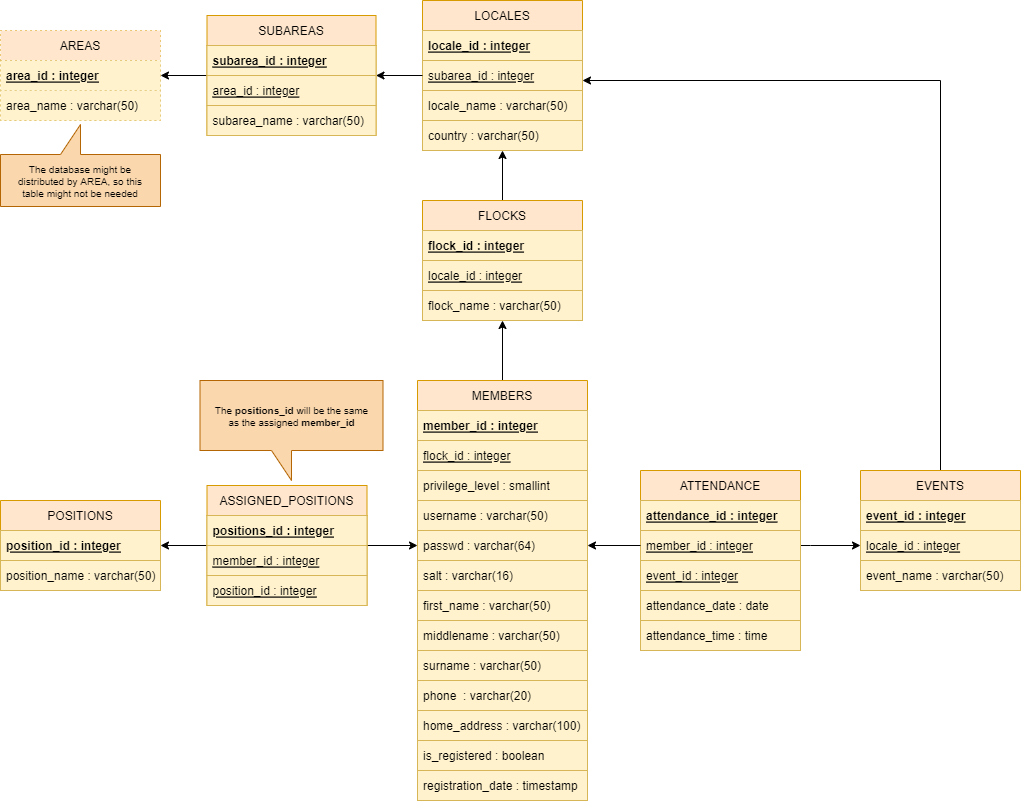

The diagram above was exported from draw.io. Its source (the exported page's mxGraphModel, read from the mxfile embedded in the PNG):
<mxGraphModel dx="2591" dy="865" grid="1" gridSize="10" guides="1" tooltips="1" connect="1" arrows="1" fold="1" page="1" pageScale="1" pageWidth="1169" pageHeight="827" math="0" shadow="0">
  <root>
    <mxCell id="0" />
    <mxCell id="1" parent="0" />
    <mxCell id="-X0dTv_BW_XZAY7ihxS6-50" style="edgeStyle=orthogonalEdgeStyle;rounded=0;orthogonalLoop=1;jettySize=auto;html=1;entryX=0.5;entryY=1;entryDx=0;entryDy=0;" parent="1" source="-X0dTv_BW_XZAY7ihxS6-1" target="-X0dTv_BW_XZAY7ihxS6-17" edge="1">
      <mxGeometry relative="1" as="geometry" />
    </mxCell>
    <mxCell id="-X0dTv_BW_XZAY7ihxS6-1" value="MEMBERS" style="swimlane;fontStyle=0;childLayout=stackLayout;horizontal=1;startSize=30;horizontalStack=0;resizeParent=1;resizeParentMax=0;resizeLast=0;collapsible=1;marginBottom=0;fillColor=#ffe6cc;strokeColor=#d79b00;" parent="1" vertex="1">
      <mxGeometry x="-677" y="394" width="170" height="420" as="geometry">
        <mxRectangle x="320" y="120" width="80" height="30" as="alternateBounds" />
      </mxGeometry>
    </mxCell>
    <mxCell id="-X0dTv_BW_XZAY7ihxS6-2" value="member_id : integer" style="text;strokeColor=#d6b656;fillColor=#fff2cc;align=left;verticalAlign=middle;spacingLeft=4;spacingRight=4;overflow=hidden;points=[[0,0.5],[1,0.5]];portConstraint=eastwest;rotatable=0;fontStyle=5" parent="-X0dTv_BW_XZAY7ihxS6-1" vertex="1">
      <mxGeometry y="30" width="170" height="30" as="geometry" />
    </mxCell>
    <mxCell id="-X0dTv_BW_XZAY7ihxS6-16" value="flock_id : integer" style="text;strokeColor=#d6b656;fillColor=#fff2cc;align=left;verticalAlign=middle;spacingLeft=4;spacingRight=4;overflow=hidden;points=[[0,0.5],[1,0.5]];portConstraint=eastwest;rotatable=0;fontStyle=4" parent="-X0dTv_BW_XZAY7ihxS6-1" vertex="1">
      <mxGeometry y="60" width="170" height="30" as="geometry" />
    </mxCell>
    <mxCell id="sDG5rN05R_mSjYrFmeZ8-1" value="privilege_level : smallint" style="text;strokeColor=#d6b656;fillColor=#fff2cc;align=left;verticalAlign=middle;spacingLeft=4;spacingRight=4;overflow=hidden;points=[[0,0.5],[1,0.5]];portConstraint=eastwest;rotatable=0;fontStyle=0" parent="-X0dTv_BW_XZAY7ihxS6-1" vertex="1">
      <mxGeometry y="90" width="170" height="30" as="geometry" />
    </mxCell>
    <mxCell id="hdU_w7vQHnCkaGX5SGkq-1" value="username : varchar(50)" style="text;strokeColor=#d6b656;fillColor=#fff2cc;align=left;verticalAlign=middle;spacingLeft=4;spacingRight=4;overflow=hidden;points=[[0,0.5],[1,0.5]];portConstraint=eastwest;rotatable=0;fontStyle=0" parent="-X0dTv_BW_XZAY7ihxS6-1" vertex="1">
      <mxGeometry y="120" width="170" height="30" as="geometry" />
    </mxCell>
    <mxCell id="npJolNFtnJeKk1yWFc8A-1" value="passwd : varchar(64)" style="text;strokeColor=#d6b656;fillColor=#fff2cc;align=left;verticalAlign=middle;spacingLeft=4;spacingRight=4;overflow=hidden;points=[[0,0.5],[1,0.5]];portConstraint=eastwest;rotatable=0;fontStyle=0" parent="-X0dTv_BW_XZAY7ihxS6-1" vertex="1">
      <mxGeometry y="150" width="170" height="30" as="geometry" />
    </mxCell>
    <mxCell id="-X0dTv_BW_XZAY7ihxS6-42" value="salt : varchar(16)" style="text;strokeColor=#d6b656;fillColor=#fff2cc;align=left;verticalAlign=middle;spacingLeft=4;spacingRight=4;overflow=hidden;points=[[0,0.5],[1,0.5]];portConstraint=eastwest;rotatable=0;fontStyle=0" parent="-X0dTv_BW_XZAY7ihxS6-1" vertex="1">
      <mxGeometry y="180" width="170" height="30" as="geometry" />
    </mxCell>
    <mxCell id="-X0dTv_BW_XZAY7ihxS6-3" value="first_name : varchar(50)" style="text;strokeColor=#d6b656;fillColor=#fff2cc;align=left;verticalAlign=middle;spacingLeft=4;spacingRight=4;overflow=hidden;points=[[0,0.5],[1,0.5]];portConstraint=eastwest;rotatable=0;" parent="-X0dTv_BW_XZAY7ihxS6-1" vertex="1">
      <mxGeometry y="210" width="170" height="30" as="geometry" />
    </mxCell>
    <mxCell id="-X0dTv_BW_XZAY7ihxS6-9" value="middlename : varchar(50)" style="text;strokeColor=#d6b656;fillColor=#fff2cc;align=left;verticalAlign=middle;spacingLeft=4;spacingRight=4;overflow=hidden;points=[[0,0.5],[1,0.5]];portConstraint=eastwest;rotatable=0;" parent="-X0dTv_BW_XZAY7ihxS6-1" vertex="1">
      <mxGeometry y="240" width="170" height="30" as="geometry" />
    </mxCell>
    <mxCell id="-X0dTv_BW_XZAY7ihxS6-4" value="surname : varchar(50)" style="text;strokeColor=#d6b656;fillColor=#fff2cc;align=left;verticalAlign=middle;spacingLeft=4;spacingRight=4;overflow=hidden;points=[[0,0.5],[1,0.5]];portConstraint=eastwest;rotatable=0;" parent="-X0dTv_BW_XZAY7ihxS6-1" vertex="1">
      <mxGeometry y="270" width="170" height="30" as="geometry" />
    </mxCell>
    <mxCell id="-X0dTv_BW_XZAY7ihxS6-10" value="phone  : varchar(20)" style="text;strokeColor=#d6b656;fillColor=#fff2cc;align=left;verticalAlign=middle;spacingLeft=4;spacingRight=4;overflow=hidden;points=[[0,0.5],[1,0.5]];portConstraint=eastwest;rotatable=0;" parent="-X0dTv_BW_XZAY7ihxS6-1" vertex="1">
      <mxGeometry y="300" width="170" height="30" as="geometry" />
    </mxCell>
    <mxCell id="-X0dTv_BW_XZAY7ihxS6-11" value="home_address : varchar(100)" style="text;strokeColor=#d6b656;fillColor=#fff2cc;align=left;verticalAlign=middle;spacingLeft=4;spacingRight=4;overflow=hidden;points=[[0,0.5],[1,0.5]];portConstraint=eastwest;rotatable=0;" parent="-X0dTv_BW_XZAY7ihxS6-1" vertex="1">
      <mxGeometry y="330" width="170" height="30" as="geometry" />
    </mxCell>
    <mxCell id="dy7kqbm_6T-CFY8pjbD5-1" value="is_registered : boolean" style="text;strokeColor=#d6b656;fillColor=#fff2cc;align=left;verticalAlign=middle;spacingLeft=4;spacingRight=4;overflow=hidden;points=[[0,0.5],[1,0.5]];portConstraint=eastwest;rotatable=0;" parent="-X0dTv_BW_XZAY7ihxS6-1" vertex="1">
      <mxGeometry y="360" width="170" height="30" as="geometry" />
    </mxCell>
    <mxCell id="MgOtMriMCM0e8BD5IhK2-1" value="registration_date : timestamp" style="text;strokeColor=#d6b656;fillColor=#fff2cc;align=left;verticalAlign=middle;spacingLeft=4;spacingRight=4;overflow=hidden;points=[[0,0.5],[1,0.5]];portConstraint=eastwest;rotatable=0;" parent="-X0dTv_BW_XZAY7ihxS6-1" vertex="1">
      <mxGeometry y="390" width="170" height="30" as="geometry" />
    </mxCell>
    <mxCell id="-X0dTv_BW_XZAY7ihxS6-51" style="edgeStyle=orthogonalEdgeStyle;rounded=0;orthogonalLoop=1;jettySize=auto;html=1;exitX=0.5;exitY=0;exitDx=0;exitDy=0;entryX=0.5;entryY=1;entryDx=0;entryDy=0;" parent="1" source="-X0dTv_BW_XZAY7ihxS6-17" target="-X0dTv_BW_XZAY7ihxS6-28" edge="1">
      <mxGeometry relative="1" as="geometry" />
    </mxCell>
    <mxCell id="-X0dTv_BW_XZAY7ihxS6-17" value="FLOCKS" style="swimlane;fontStyle=0;childLayout=stackLayout;horizontal=1;startSize=30;horizontalStack=0;resizeParent=1;resizeParentMax=0;resizeLast=0;collapsible=1;marginBottom=0;fillColor=#ffe6cc;strokeColor=#d79b00;" parent="1" vertex="1">
      <mxGeometry x="-672" y="214" width="160" height="120" as="geometry">
        <mxRectangle x="160" y="200" width="80" height="30" as="alternateBounds" />
      </mxGeometry>
    </mxCell>
    <mxCell id="-X0dTv_BW_XZAY7ihxS6-18" value="flock_id : integer" style="text;strokeColor=#d6b656;fillColor=#fff2cc;align=left;verticalAlign=middle;spacingLeft=4;spacingRight=4;overflow=hidden;points=[[0,0.5],[1,0.5]];portConstraint=eastwest;rotatable=0;fontStyle=5" parent="-X0dTv_BW_XZAY7ihxS6-17" vertex="1">
      <mxGeometry y="30" width="160" height="30" as="geometry" />
    </mxCell>
    <mxCell id="-X0dTv_BW_XZAY7ihxS6-19" value="locale_id : integer" style="text;strokeColor=#d6b656;fillColor=#fff2cc;align=left;verticalAlign=middle;spacingLeft=4;spacingRight=4;overflow=hidden;points=[[0,0.5],[1,0.5]];portConstraint=eastwest;rotatable=0;fontStyle=4" parent="-X0dTv_BW_XZAY7ihxS6-17" vertex="1">
      <mxGeometry y="60" width="160" height="30" as="geometry" />
    </mxCell>
    <mxCell id="-X0dTv_BW_XZAY7ihxS6-20" value="flock_name : varchar(50)" style="text;strokeColor=#d6b656;fillColor=#fff2cc;align=left;verticalAlign=middle;spacingLeft=4;spacingRight=4;overflow=hidden;points=[[0,0.5],[1,0.5]];portConstraint=eastwest;rotatable=0;fontStyle=0" parent="-X0dTv_BW_XZAY7ihxS6-17" vertex="1">
      <mxGeometry y="90" width="160" height="30" as="geometry" />
    </mxCell>
    <mxCell id="-X0dTv_BW_XZAY7ihxS6-28" value="LOCALES" style="swimlane;fontStyle=0;childLayout=stackLayout;horizontal=1;startSize=30;horizontalStack=0;resizeParent=1;resizeParentMax=0;resizeLast=0;collapsible=1;marginBottom=0;fillColor=#ffe6cc;strokeColor=#d79b00;" parent="1" vertex="1">
      <mxGeometry x="-672" y="14" width="160" height="150" as="geometry">
        <mxRectangle x="280" y="480" width="80" height="30" as="alternateBounds" />
      </mxGeometry>
    </mxCell>
    <mxCell id="-X0dTv_BW_XZAY7ihxS6-29" value="locale_id : integer" style="text;strokeColor=#d6b656;fillColor=#fff2cc;align=left;verticalAlign=middle;spacingLeft=4;spacingRight=4;overflow=hidden;points=[[0,0.5],[1,0.5]];portConstraint=eastwest;rotatable=0;fontStyle=5" parent="-X0dTv_BW_XZAY7ihxS6-28" vertex="1">
      <mxGeometry y="30" width="160" height="30" as="geometry" />
    </mxCell>
    <mxCell id="-X0dTv_BW_XZAY7ihxS6-30" value="subarea_id : integer" style="text;strokeColor=#d6b656;fillColor=#fff2cc;align=left;verticalAlign=middle;spacingLeft=4;spacingRight=4;overflow=hidden;points=[[0,0.5],[1,0.5]];portConstraint=eastwest;rotatable=0;fontStyle=4" parent="-X0dTv_BW_XZAY7ihxS6-28" vertex="1">
      <mxGeometry y="60" width="160" height="30" as="geometry" />
    </mxCell>
    <mxCell id="-X0dTv_BW_XZAY7ihxS6-31" value="locale_name : varchar(50)" style="text;strokeColor=#d6b656;fillColor=#fff2cc;align=left;verticalAlign=middle;spacingLeft=4;spacingRight=4;overflow=hidden;points=[[0,0.5],[1,0.5]];portConstraint=eastwest;rotatable=0;fontStyle=0" parent="-X0dTv_BW_XZAY7ihxS6-28" vertex="1">
      <mxGeometry y="90" width="160" height="30" as="geometry" />
    </mxCell>
    <mxCell id="-X0dTv_BW_XZAY7ihxS6-41" value="country : varchar(50)" style="text;strokeColor=#d6b656;fillColor=#fff2cc;align=left;verticalAlign=middle;spacingLeft=4;spacingRight=4;overflow=hidden;points=[[0,0.5],[1,0.5]];portConstraint=eastwest;rotatable=0;fontStyle=0" parent="-X0dTv_BW_XZAY7ihxS6-28" vertex="1">
      <mxGeometry y="120" width="160" height="30" as="geometry" />
    </mxCell>
    <mxCell id="-X0dTv_BW_XZAY7ihxS6-32" value="AREAS" style="swimlane;fontStyle=0;childLayout=stackLayout;horizontal=1;startSize=30;horizontalStack=0;resizeParent=1;resizeParentMax=0;resizeLast=0;collapsible=1;marginBottom=0;fillColor=#ffe6cc;strokeColor=#d79b00;dashed=1;dashPattern=1 4;" parent="1" vertex="1">
      <mxGeometry x="-1094" y="44" width="160" height="90" as="geometry">
        <mxRectangle x="80" y="40" width="80" height="30" as="alternateBounds" />
      </mxGeometry>
    </mxCell>
    <mxCell id="-X0dTv_BW_XZAY7ihxS6-33" value="area_id : integer" style="text;strokeColor=#d6b656;fillColor=#fff2cc;align=left;verticalAlign=middle;spacingLeft=4;spacingRight=4;overflow=hidden;points=[[0,0.5],[1,0.5]];portConstraint=eastwest;rotatable=0;fontStyle=5;dashed=1;dashPattern=1 4;" parent="-X0dTv_BW_XZAY7ihxS6-32" vertex="1">
      <mxGeometry y="30" width="160" height="30" as="geometry" />
    </mxCell>
    <mxCell id="-X0dTv_BW_XZAY7ihxS6-34" value="area_name : varchar(50)" style="text;strokeColor=#d6b656;fillColor=#fff2cc;align=left;verticalAlign=middle;spacingLeft=4;spacingRight=4;overflow=hidden;points=[[0,0.5],[1,0.5]];portConstraint=eastwest;rotatable=0;fontStyle=0;dashed=1;dashPattern=1 4;" parent="-X0dTv_BW_XZAY7ihxS6-32" vertex="1">
      <mxGeometry y="60" width="160" height="30" as="geometry" />
    </mxCell>
    <mxCell id="hdU_w7vQHnCkaGX5SGkq-4" style="edgeStyle=orthogonalEdgeStyle;rounded=0;orthogonalLoop=1;jettySize=auto;html=1;entryX=1;entryY=0.5;entryDx=0;entryDy=0;" parent="1" source="-X0dTv_BW_XZAY7ihxS6-47" target="-X0dTv_BW_XZAY7ihxS6-33" edge="1">
      <mxGeometry relative="1" as="geometry" />
    </mxCell>
    <mxCell id="-X0dTv_BW_XZAY7ihxS6-47" value="SUBAREAS" style="swimlane;fontStyle=0;childLayout=stackLayout;horizontal=1;startSize=30;horizontalStack=0;resizeParent=1;resizeParentMax=0;resizeLast=0;collapsible=1;marginBottom=0;fillColor=#ffe6cc;strokeColor=#d79b00;" parent="1" vertex="1">
      <mxGeometry x="-887.5" y="29" width="169" height="120" as="geometry">
        <mxRectangle x="-879" y="89" width="80" height="30" as="alternateBounds" />
      </mxGeometry>
    </mxCell>
    <mxCell id="-X0dTv_BW_XZAY7ihxS6-48" value="subarea_id : integer" style="text;strokeColor=#d6b656;fillColor=#fff2cc;align=left;verticalAlign=middle;spacingLeft=4;spacingRight=4;overflow=hidden;points=[[0,0.5],[1,0.5]];portConstraint=eastwest;rotatable=0;fontStyle=5" parent="-X0dTv_BW_XZAY7ihxS6-47" vertex="1">
      <mxGeometry y="30" width="169" height="30" as="geometry" />
    </mxCell>
    <mxCell id="-X0dTv_BW_XZAY7ihxS6-49" value="area_id : integer" style="text;strokeColor=#d6b656;fillColor=#fff2cc;align=left;verticalAlign=middle;spacingLeft=4;spacingRight=4;overflow=hidden;points=[[0,0.5],[1,0.5]];portConstraint=eastwest;rotatable=0;fontStyle=4" parent="-X0dTv_BW_XZAY7ihxS6-47" vertex="1">
      <mxGeometry y="60" width="169" height="30" as="geometry" />
    </mxCell>
    <mxCell id="-X0dTv_BW_XZAY7ihxS6-54" value="subarea_name : varchar(50)" style="text;strokeColor=#d6b656;fillColor=#fff2cc;align=left;verticalAlign=middle;spacingLeft=4;spacingRight=4;overflow=hidden;points=[[0,0.5],[1,0.5]];portConstraint=eastwest;rotatable=0;fontStyle=0" parent="-X0dTv_BW_XZAY7ihxS6-47" vertex="1">
      <mxGeometry y="90" width="169" height="30" as="geometry" />
    </mxCell>
    <mxCell id="-X0dTv_BW_XZAY7ihxS6-74" style="edgeStyle=orthogonalEdgeStyle;rounded=0;orthogonalLoop=1;jettySize=auto;html=1;entryX=0;entryY=0.5;entryDx=0;entryDy=0;" parent="1" source="-X0dTv_BW_XZAY7ihxS6-55" target="-X0dTv_BW_XZAY7ihxS6-67" edge="1">
      <mxGeometry relative="1" as="geometry">
        <Array as="points">
          <mxPoint x="-284" y="559" />
          <mxPoint x="-284" y="559" />
        </Array>
      </mxGeometry>
    </mxCell>
    <mxCell id="-X0dTv_BW_XZAY7ihxS6-55" value="ATTENDANCE" style="swimlane;fontStyle=0;childLayout=stackLayout;horizontal=1;startSize=30;horizontalStack=0;resizeParent=1;resizeParentMax=0;resizeLast=0;collapsible=1;marginBottom=0;fillColor=#ffe6cc;strokeColor=#d79b00;" parent="1" vertex="1">
      <mxGeometry x="-454" y="484" width="160" height="180" as="geometry">
        <mxRectangle x="320" y="120" width="80" height="30" as="alternateBounds" />
      </mxGeometry>
    </mxCell>
    <mxCell id="-X0dTv_BW_XZAY7ihxS6-56" value="attendance_id : integer" style="text;strokeColor=#d6b656;fillColor=#fff2cc;align=left;verticalAlign=middle;spacingLeft=4;spacingRight=4;overflow=hidden;points=[[0,0.5],[1,0.5]];portConstraint=eastwest;rotatable=0;fontStyle=5" parent="-X0dTv_BW_XZAY7ihxS6-55" vertex="1">
      <mxGeometry y="30" width="160" height="30" as="geometry" />
    </mxCell>
    <mxCell id="-X0dTv_BW_XZAY7ihxS6-57" value="member_id : integer" style="text;strokeColor=#d6b656;fillColor=#fff2cc;align=left;verticalAlign=middle;spacingLeft=4;spacingRight=4;overflow=hidden;points=[[0,0.5],[1,0.5]];portConstraint=eastwest;rotatable=0;fontStyle=4" parent="-X0dTv_BW_XZAY7ihxS6-55" vertex="1">
      <mxGeometry y="60" width="160" height="30" as="geometry" />
    </mxCell>
    <mxCell id="-X0dTv_BW_XZAY7ihxS6-58" value="event_id : integer" style="text;strokeColor=#d6b656;fillColor=#fff2cc;align=left;verticalAlign=middle;spacingLeft=4;spacingRight=4;overflow=hidden;points=[[0,0.5],[1,0.5]];portConstraint=eastwest;rotatable=0;fontStyle=4" parent="-X0dTv_BW_XZAY7ihxS6-55" vertex="1">
      <mxGeometry y="90" width="160" height="30" as="geometry" />
    </mxCell>
    <mxCell id="sDG5rN05R_mSjYrFmeZ8-2" value="attendance_date : date" style="text;strokeColor=#d6b656;fillColor=#fff2cc;align=left;verticalAlign=middle;spacingLeft=4;spacingRight=4;overflow=hidden;points=[[0,0.5],[1,0.5]];portConstraint=eastwest;rotatable=0;" parent="-X0dTv_BW_XZAY7ihxS6-55" vertex="1">
      <mxGeometry y="120" width="160" height="30" as="geometry" />
    </mxCell>
    <mxCell id="-X0dTv_BW_XZAY7ihxS6-59" value="attendance_time : time" style="text;strokeColor=#d6b656;fillColor=#fff2cc;align=left;verticalAlign=middle;spacingLeft=4;spacingRight=4;overflow=hidden;points=[[0,0.5],[1,0.5]];portConstraint=eastwest;rotatable=0;" parent="-X0dTv_BW_XZAY7ihxS6-55" vertex="1">
      <mxGeometry y="150" width="160" height="30" as="geometry" />
    </mxCell>
    <mxCell id="-X0dTv_BW_XZAY7ihxS6-75" style="edgeStyle=orthogonalEdgeStyle;rounded=0;orthogonalLoop=1;jettySize=auto;html=1;" parent="1" source="-X0dTv_BW_XZAY7ihxS6-64" edge="1">
      <mxGeometry relative="1" as="geometry">
        <Array as="points">
          <mxPoint x="-154" y="94" />
        </Array>
        <mxPoint x="-512" y="94" as="targetPoint" />
      </mxGeometry>
    </mxCell>
    <mxCell id="-X0dTv_BW_XZAY7ihxS6-64" value="EVENTS" style="swimlane;fontStyle=0;childLayout=stackLayout;horizontal=1;startSize=30;horizontalStack=0;resizeParent=1;resizeParentMax=0;resizeLast=0;collapsible=1;marginBottom=0;fillColor=#ffe6cc;strokeColor=#d79b00;" parent="1" vertex="1">
      <mxGeometry x="-234" y="484" width="160" height="120" as="geometry">
        <mxRectangle x="320" y="120" width="80" height="30" as="alternateBounds" />
      </mxGeometry>
    </mxCell>
    <mxCell id="-X0dTv_BW_XZAY7ihxS6-65" value="event_id : integer" style="text;strokeColor=#d6b656;fillColor=#fff2cc;align=left;verticalAlign=middle;spacingLeft=4;spacingRight=4;overflow=hidden;points=[[0,0.5],[1,0.5]];portConstraint=eastwest;rotatable=0;fontStyle=5" parent="-X0dTv_BW_XZAY7ihxS6-64" vertex="1">
      <mxGeometry y="30" width="160" height="30" as="geometry" />
    </mxCell>
    <mxCell id="-X0dTv_BW_XZAY7ihxS6-67" value="locale_id : integer" style="text;strokeColor=#d6b656;fillColor=#fff2cc;align=left;verticalAlign=middle;spacingLeft=4;spacingRight=4;overflow=hidden;points=[[0,0.5],[1,0.5]];portConstraint=eastwest;rotatable=0;fontStyle=4" parent="-X0dTv_BW_XZAY7ihxS6-64" vertex="1">
      <mxGeometry y="60" width="160" height="30" as="geometry" />
    </mxCell>
    <mxCell id="-X0dTv_BW_XZAY7ihxS6-66" value="event_name : varchar(50)" style="text;strokeColor=#d6b656;fillColor=#fff2cc;align=left;verticalAlign=middle;spacingLeft=4;spacingRight=4;overflow=hidden;points=[[0,0.5],[1,0.5]];portConstraint=eastwest;rotatable=0;fontStyle=0" parent="-X0dTv_BW_XZAY7ihxS6-64" vertex="1">
      <mxGeometry y="90" width="160" height="30" as="geometry" />
    </mxCell>
    <mxCell id="-X0dTv_BW_XZAY7ihxS6-73" style="edgeStyle=orthogonalEdgeStyle;rounded=0;orthogonalLoop=1;jettySize=auto;html=1;entryX=1;entryY=0.5;entryDx=0;entryDy=0;" parent="1" source="-X0dTv_BW_XZAY7ihxS6-57" target="npJolNFtnJeKk1yWFc8A-1" edge="1">
      <mxGeometry relative="1" as="geometry">
        <mxPoint x="-494" y="529" as="targetPoint" />
        <Array as="points" />
      </mxGeometry>
    </mxCell>
    <mxCell id="hdU_w7vQHnCkaGX5SGkq-3" style="edgeStyle=orthogonalEdgeStyle;rounded=0;orthogonalLoop=1;jettySize=auto;html=1;entryX=1;entryY=0.5;entryDx=0;entryDy=0;" parent="1" source="-X0dTv_BW_XZAY7ihxS6-30" target="-X0dTv_BW_XZAY7ihxS6-47" edge="1">
      <mxGeometry relative="1" as="geometry" />
    </mxCell>
    <mxCell id="O_fCh7AjMznLXrVA_ybq-2" value="The database might be distributed by AREA, so this table might not be needed" style="shape=callout;whiteSpace=wrap;html=1;perimeter=calloutPerimeter;direction=west;fontSize=10;fillColor=#fad7ac;strokeColor=#b46504;horizontal=1;verticalAlign=middle;spacingTop=5;spacingBottom=3;spacingLeft=7;spacingRight=7;spacing=6;" parent="1" vertex="1">
      <mxGeometry x="-1094" y="138" width="160" height="82" as="geometry" />
    </mxCell>
    <mxCell id="MGEfzDX3H6VBGtwtkZ3U-1" value="POSITIONS" style="swimlane;fontStyle=0;childLayout=stackLayout;horizontal=1;startSize=30;horizontalStack=0;resizeParent=1;resizeParentMax=0;resizeLast=0;collapsible=1;marginBottom=0;fillColor=#ffe6cc;strokeColor=#d79b00;" parent="1" vertex="1">
      <mxGeometry x="-1094" y="514" width="160" height="90" as="geometry">
        <mxRectangle x="320" y="120" width="80" height="30" as="alternateBounds" />
      </mxGeometry>
    </mxCell>
    <mxCell id="MGEfzDX3H6VBGtwtkZ3U-2" value="position_id : integer" style="text;strokeColor=#d6b656;fillColor=#fff2cc;align=left;verticalAlign=middle;spacingLeft=4;spacingRight=4;overflow=hidden;points=[[0,0.5],[1,0.5]];portConstraint=eastwest;rotatable=0;fontStyle=5" parent="MGEfzDX3H6VBGtwtkZ3U-1" vertex="1">
      <mxGeometry y="30" width="160" height="30" as="geometry" />
    </mxCell>
    <mxCell id="MGEfzDX3H6VBGtwtkZ3U-3" value="position_name : varchar(50)" style="text;strokeColor=#d6b656;fillColor=#fff2cc;align=left;verticalAlign=middle;spacingLeft=4;spacingRight=4;overflow=hidden;points=[[0,0.5],[1,0.5]];portConstraint=eastwest;rotatable=0;fontStyle=0" parent="MGEfzDX3H6VBGtwtkZ3U-1" vertex="1">
      <mxGeometry y="60" width="160" height="30" as="geometry" />
    </mxCell>
    <mxCell id="fDzhp__04G3GiISJJhGD-7" style="edgeStyle=orthogonalEdgeStyle;rounded=0;orthogonalLoop=1;jettySize=auto;html=1;entryX=1;entryY=0.5;entryDx=0;entryDy=0;" parent="1" source="fDzhp__04G3GiISJJhGD-1" target="MGEfzDX3H6VBGtwtkZ3U-1" edge="1">
      <mxGeometry relative="1" as="geometry" />
    </mxCell>
    <mxCell id="0qDr_rWSE62ZjSYSGEmV-1" style="edgeStyle=orthogonalEdgeStyle;rounded=0;orthogonalLoop=1;jettySize=auto;html=1;entryX=0;entryY=0.5;entryDx=0;entryDy=0;" parent="1" source="fDzhp__04G3GiISJJhGD-1" target="npJolNFtnJeKk1yWFc8A-1" edge="1">
      <mxGeometry relative="1" as="geometry">
        <mxPoint x="-680" y="559" as="targetPoint" />
      </mxGeometry>
    </mxCell>
    <mxCell id="fDzhp__04G3GiISJJhGD-1" value="ASSIGNED_POSITIONS" style="swimlane;fontStyle=0;childLayout=stackLayout;horizontal=1;startSize=30;horizontalStack=0;resizeParent=1;resizeParentMax=0;resizeLast=0;collapsible=1;marginBottom=0;fillColor=#ffe6cc;strokeColor=#d79b00;" parent="1" vertex="1">
      <mxGeometry x="-887.5" y="499" width="160" height="120" as="geometry">
        <mxRectangle x="320" y="120" width="80" height="30" as="alternateBounds" />
      </mxGeometry>
    </mxCell>
    <mxCell id="fDzhp__04G3GiISJJhGD-2" value="positions_id : integer" style="text;strokeColor=#d6b656;fillColor=#fff2cc;align=left;verticalAlign=middle;spacingLeft=4;spacingRight=4;overflow=hidden;points=[[0,0.5],[1,0.5]];portConstraint=eastwest;rotatable=0;fontStyle=5" parent="fDzhp__04G3GiISJJhGD-1" vertex="1">
      <mxGeometry y="30" width="160" height="30" as="geometry" />
    </mxCell>
    <mxCell id="fDzhp__04G3GiISJJhGD-3" value="member_id : integer" style="text;strokeColor=#d6b656;fillColor=#fff2cc;align=left;verticalAlign=middle;spacingLeft=4;spacingRight=4;overflow=hidden;points=[[0,0.5],[1,0.5]];portConstraint=eastwest;rotatable=0;fontStyle=4" parent="fDzhp__04G3GiISJJhGD-1" vertex="1">
      <mxGeometry y="60" width="160" height="30" as="geometry" />
    </mxCell>
    <mxCell id="ExeY1Hj4PtQIZ9EncDuh-2" value="position_id : integer" style="text;strokeColor=#d6b656;fillColor=#fff2cc;align=left;verticalAlign=middle;spacingLeft=4;spacingRight=4;overflow=hidden;points=[[0,0.5],[1,0.5]];portConstraint=eastwest;rotatable=0;fontStyle=4" parent="fDzhp__04G3GiISJJhGD-1" vertex="1">
      <mxGeometry y="90" width="160" height="30" as="geometry" />
    </mxCell>
    <mxCell id="fDzhp__04G3GiISJJhGD-8" value="The &lt;b&gt;positions_id &lt;/b&gt;will be the same as the assigned&amp;nbsp;&lt;b&gt;member_id&lt;/b&gt;" style="shape=callout;whiteSpace=wrap;html=1;perimeter=calloutPerimeter;direction=west;fontSize=10;fillColor=#fad7ac;strokeColor=#b46504;horizontal=1;verticalAlign=middle;spacingTop=5;spacingBottom=3;spacingLeft=7;spacingRight=7;spacing=6;flipV=1;" parent="1" vertex="1">
      <mxGeometry x="-894.5" y="394" width="183" height="100" as="geometry" />
    </mxCell>
  </root>
</mxGraphModel>